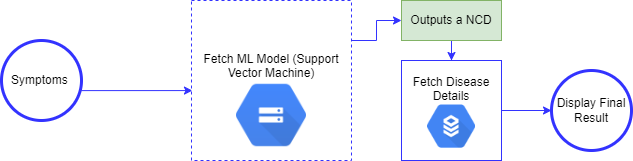

The diagram above was exported from draw.io. Its source (the exported page's mxGraphModel, read from the mxfile embedded in the PNG):
<mxGraphModel dx="880" dy="405" grid="1" gridSize="10" guides="1" tooltips="1" connect="1" arrows="1" fold="1" page="1" pageScale="1" pageWidth="850" pageHeight="1100" math="0" shadow="0">
  <root>
    <mxCell id="0" />
    <mxCell id="1" parent="0" />
    <mxCell id="9bNUWCiAzd7oEUEeQeSE-1" style="edgeStyle=orthogonalEdgeStyle;rounded=0;orthogonalLoop=1;jettySize=auto;html=1;exitX=1;exitY=0.5;exitDx=0;exitDy=0;entryX=0.006;entryY=0.563;entryDx=0;entryDy=0;entryPerimeter=0;strokeColor=#3333FF;" edge="1" parent="1" source="9bNUWCiAzd7oEUEeQeSE-2" target="9bNUWCiAzd7oEUEeQeSE-12">
      <mxGeometry relative="1" as="geometry">
        <Array as="points">
          <mxPoint x="270" y="220" />
        </Array>
      </mxGeometry>
    </mxCell>
    <mxCell id="9bNUWCiAzd7oEUEeQeSE-2" value="Symptoms&amp;nbsp;" style="ellipse;whiteSpace=wrap;html=1;aspect=fixed;strokeColor=#3333FF;strokeWidth=3;" vertex="1" parent="1">
      <mxGeometry x="190" y="170" width="80" height="80" as="geometry" />
    </mxCell>
    <mxCell id="9bNUWCiAzd7oEUEeQeSE-11" style="edgeStyle=orthogonalEdgeStyle;rounded=0;orthogonalLoop=1;jettySize=auto;html=1;exitX=1;exitY=0.25;exitDx=0;exitDy=0;entryX=0;entryY=0.5;entryDx=0;entryDy=0;strokeColor=#3333FF;" edge="1" parent="1" source="9bNUWCiAzd7oEUEeQeSE-12" target="9bNUWCiAzd7oEUEeQeSE-18">
      <mxGeometry relative="1" as="geometry" />
    </mxCell>
    <mxCell id="9bNUWCiAzd7oEUEeQeSE-12" value="Fetch ML Model (Support Vector Machine)&lt;br&gt;&lt;br&gt;&lt;br&gt;" style="whiteSpace=wrap;html=1;aspect=fixed;strokeColor=#3333FF;dashed=1;" vertex="1" parent="1">
      <mxGeometry x="380" y="130" width="160" height="160" as="geometry" />
    </mxCell>
    <mxCell id="9bNUWCiAzd7oEUEeQeSE-17" style="edgeStyle=orthogonalEdgeStyle;rounded=0;orthogonalLoop=1;jettySize=auto;html=1;exitX=0.5;exitY=1;exitDx=0;exitDy=0;strokeColor=#3333FF;" edge="1" parent="1" source="9bNUWCiAzd7oEUEeQeSE-18" target="9bNUWCiAzd7oEUEeQeSE-20">
      <mxGeometry relative="1" as="geometry">
        <mxPoint x="640" y="240" as="targetPoint" />
      </mxGeometry>
    </mxCell>
    <mxCell id="9bNUWCiAzd7oEUEeQeSE-18" value="Outputs a NCD" style="rounded=0;whiteSpace=wrap;html=1;strokeColor=#82b366;fillColor=#d5e8d4;" vertex="1" parent="1">
      <mxGeometry x="590" y="130" width="100" height="40" as="geometry" />
    </mxCell>
    <mxCell id="9bNUWCiAzd7oEUEeQeSE-19" style="edgeStyle=orthogonalEdgeStyle;rounded=0;orthogonalLoop=1;jettySize=auto;html=1;exitX=1;exitY=0.5;exitDx=0;exitDy=0;strokeColor=#3333FF;" edge="1" parent="1" source="9bNUWCiAzd7oEUEeQeSE-20" target="9bNUWCiAzd7oEUEeQeSE-21">
      <mxGeometry relative="1" as="geometry">
        <mxPoint x="740" y="260" as="targetPoint" />
      </mxGeometry>
    </mxCell>
    <mxCell id="9bNUWCiAzd7oEUEeQeSE-20" value="Fetch Disease Details&lt;br&gt;&lt;br&gt;&lt;br&gt;&lt;br&gt;" style="rounded=0;whiteSpace=wrap;html=1;strokeColor=#3333FF;" vertex="1" parent="1">
      <mxGeometry x="590" y="190" width="100" height="100" as="geometry" />
    </mxCell>
    <mxCell id="9bNUWCiAzd7oEUEeQeSE-21" value="Display Final Result" style="ellipse;whiteSpace=wrap;html=1;aspect=fixed;strokeColor=#3333FF;strokeWidth=3;" vertex="1" parent="1">
      <mxGeometry x="740" y="200" width="80" height="80" as="geometry" />
    </mxCell>
    <mxCell id="9bNUWCiAzd7oEUEeQeSE-22" value="" style="shape=image;verticalLabelPosition=bottom;labelBackgroundColor=default;verticalAlign=top;aspect=fixed;imageAspect=0;image=https://k21academy.com/wp-content/uploads/2021/02/Google-Cloud-Storage-logo-1.png;strokeColor=#3333FF;" vertex="1" parent="1">
      <mxGeometry x="425" y="210" width="70" height="70" as="geometry" />
    </mxCell>
    <mxCell id="9bNUWCiAzd7oEUEeQeSE-23" value="" style="shape=image;verticalLabelPosition=bottom;labelBackgroundColor=default;verticalAlign=top;aspect=fixed;imageAspect=0;image=data:image/png,(base64 omitted: 8564 chars);strokeColor=#3333FF;" vertex="1" parent="1">
      <mxGeometry x="616" y="232" width="48" height="48" as="geometry" />
    </mxCell>
  </root>
</mxGraphModel>